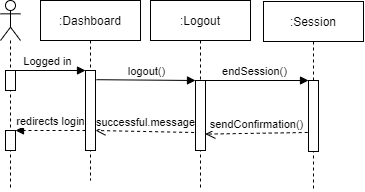

The diagram above was exported from draw.io. Its source (the exported page's mxGraphModel, read from the mxfile embedded in the PNG):
<mxGraphModel dx="539" dy="297" grid="1" gridSize="10" guides="1" tooltips="1" connect="1" arrows="1" fold="1" page="1" pageScale="1" pageWidth="1169" pageHeight="827" math="0" shadow="0">
  <root>
    <mxCell id="0" />
    <mxCell id="1" parent="0" />
    <mxCell id="fHvGHZBtGK6_cKZEH9jA-2" value="" style="shape=umlLifeline;participant=umlActor;perimeter=lifelinePerimeter;whiteSpace=wrap;html=1;container=1;collapsible=0;recursiveResize=0;verticalAlign=top;spacingTop=36;labelBackgroundColor=#ffffff;outlineConnect=0;" parent="1" vertex="1">
      <mxGeometry x="25" y="40" width="20" height="190" as="geometry" />
    </mxCell>
    <mxCell id="fHvGHZBtGK6_cKZEH9jA-8" value="" style="html=1;points=[];perimeter=orthogonalPerimeter;" parent="fHvGHZBtGK6_cKZEH9jA-2" vertex="1">
      <mxGeometry x="5" y="70" width="10" height="20" as="geometry" />
    </mxCell>
    <mxCell id="fHvGHZBtGK6_cKZEH9jA-18" value="" style="html=1;points=[];perimeter=orthogonalPerimeter;" parent="fHvGHZBtGK6_cKZEH9jA-2" vertex="1">
      <mxGeometry x="5" y="130" width="10" height="20" as="geometry" />
    </mxCell>
    <mxCell id="fHvGHZBtGK6_cKZEH9jA-3" value=":Dashboard" style="shape=umlLifeline;perimeter=lifelinePerimeter;whiteSpace=wrap;html=1;container=1;collapsible=0;recursiveResize=0;outlineConnect=0;" parent="1" vertex="1">
      <mxGeometry x="65" y="40" width="100" height="180" as="geometry" />
    </mxCell>
    <mxCell id="fHvGHZBtGK6_cKZEH9jA-6" value="" style="html=1;points=[];perimeter=orthogonalPerimeter;" parent="fHvGHZBtGK6_cKZEH9jA-3" vertex="1">
      <mxGeometry x="45" y="70" width="10" height="80" as="geometry" />
    </mxCell>
    <mxCell id="fHvGHZBtGK6_cKZEH9jA-4" value=":Logout" style="shape=umlLifeline;perimeter=lifelinePerimeter;whiteSpace=wrap;html=1;container=1;collapsible=0;recursiveResize=0;outlineConnect=0;" parent="1" vertex="1">
      <mxGeometry x="175" y="40" width="100" height="190" as="geometry" />
    </mxCell>
    <mxCell id="fHvGHZBtGK6_cKZEH9jA-9" value="" style="html=1;points=[];perimeter=orthogonalPerimeter;" parent="fHvGHZBtGK6_cKZEH9jA-4" vertex="1">
      <mxGeometry x="45" y="80" width="10" height="70" as="geometry" />
    </mxCell>
    <mxCell id="fHvGHZBtGK6_cKZEH9jA-5" value=":Session" style="shape=umlLifeline;perimeter=lifelinePerimeter;whiteSpace=wrap;html=1;container=1;collapsible=0;recursiveResize=0;outlineConnect=0;" parent="1" vertex="1">
      <mxGeometry x="288" y="41" width="100" height="189" as="geometry" />
    </mxCell>
    <mxCell id="fHvGHZBtGK6_cKZEH9jA-15" value="" style="html=1;points=[];perimeter=orthogonalPerimeter;" parent="fHvGHZBtGK6_cKZEH9jA-5" vertex="1">
      <mxGeometry x="45" y="79" width="10" height="71" as="geometry" />
    </mxCell>
    <mxCell id="fHvGHZBtGK6_cKZEH9jA-7" value="Logged in" style="html=1;verticalAlign=bottom;startArrow=none;endArrow=block;startSize=8;startFill=0;exitX=0.5;exitY=0;exitDx=0;exitDy=0;exitPerimeter=0;" parent="1" source="fHvGHZBtGK6_cKZEH9jA-8" target="fHvGHZBtGK6_cKZEH9jA-6" edge="1">
      <mxGeometry relative="1" as="geometry">
        <mxPoint x="45" y="110" as="sourcePoint" />
      </mxGeometry>
    </mxCell>
    <mxCell id="fHvGHZBtGK6_cKZEH9jA-10" value="logout()" style="html=1;verticalAlign=bottom;endArrow=block;entryX=0;entryY=0;exitX=1.1;exitY=0.115;exitDx=0;exitDy=0;exitPerimeter=0;" parent="1" source="fHvGHZBtGK6_cKZEH9jA-6" target="fHvGHZBtGK6_cKZEH9jA-9" edge="1">
      <mxGeometry relative="1" as="geometry">
        <mxPoint x="150" y="120" as="sourcePoint" />
      </mxGeometry>
    </mxCell>
    <mxCell id="fHvGHZBtGK6_cKZEH9jA-16" value="endSession()" style="html=1;verticalAlign=bottom;endArrow=block;entryX=0;entryY=0;" parent="1" source="fHvGHZBtGK6_cKZEH9jA-4" target="fHvGHZBtGK6_cKZEH9jA-15" edge="1">
      <mxGeometry relative="1" as="geometry">
        <mxPoint x="263" y="120" as="sourcePoint" />
      </mxGeometry>
    </mxCell>
    <mxCell id="fHvGHZBtGK6_cKZEH9jA-17" value="sendConfirmation()" style="html=1;verticalAlign=bottom;endArrow=open;dashed=1;endSize=8;exitX=-0.08;exitY=0.732;exitDx=0;exitDy=0;exitPerimeter=0;entryX=0.98;entryY=0.766;entryDx=0;entryDy=0;entryPerimeter=0;" parent="1" source="fHvGHZBtGK6_cKZEH9jA-15" target="fHvGHZBtGK6_cKZEH9jA-9" edge="1">
      <mxGeometry relative="1" as="geometry">
        <mxPoint x="235" y="150" as="targetPoint" />
        <Array as="points" />
      </mxGeometry>
    </mxCell>
    <mxCell id="fHvGHZBtGK6_cKZEH9jA-11" value="successful.message" style="html=1;verticalAlign=bottom;endArrow=open;dashed=1;endSize=8;exitX=-0.14;exitY=0.743;exitDx=0;exitDy=0;exitPerimeter=0;" parent="1" source="fHvGHZBtGK6_cKZEH9jA-9" edge="1">
      <mxGeometry relative="1" as="geometry">
        <mxPoint x="120" y="170" as="targetPoint" />
      </mxGeometry>
    </mxCell>
    <mxCell id="fHvGHZBtGK6_cKZEH9jA-19" value="redirects login" style="html=1;verticalAlign=bottom;endArrow=block;entryX=1;entryY=0;exitX=0;exitY=0.75;exitDx=0;exitDy=0;exitPerimeter=0;dashed=1;" parent="1" source="fHvGHZBtGK6_cKZEH9jA-6" target="fHvGHZBtGK6_cKZEH9jA-18" edge="1">
      <mxGeometry relative="1" as="geometry">
        <mxPoint x="100" y="170" as="sourcePoint" />
      </mxGeometry>
    </mxCell>
  </root>
</mxGraphModel>